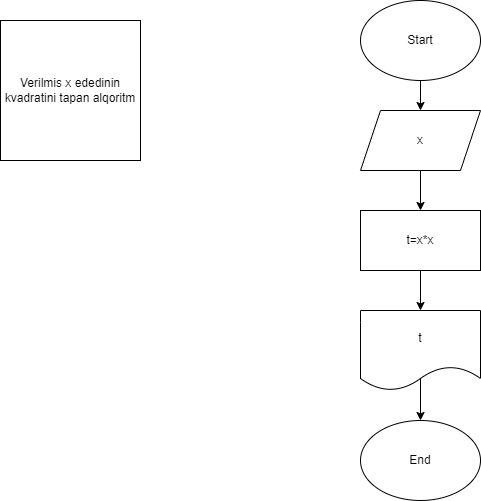

The diagram above was exported from draw.io. Its source (the exported page's mxGraphModel, read from the mxfile embedded in the PNG):
<mxGraphModel dx="1050" dy="557" grid="1" gridSize="10" guides="1" tooltips="1" connect="1" arrows="1" fold="1" page="1" pageScale="1" pageWidth="850" pageHeight="1100" math="0" shadow="0">
  <root>
    <mxCell id="0" />
    <mxCell id="1" parent="0" />
    <mxCell id="RVi9jy3HETvROXufvgNl-1" value="Verilmis x ededinin kvadratini tapan alqoritm" style="whiteSpace=wrap;html=1;aspect=fixed;" vertex="1" parent="1">
      <mxGeometry x="50" y="40" width="140" height="140" as="geometry" />
    </mxCell>
    <mxCell id="RVi9jy3HETvROXufvgNl-2" value="End" style="ellipse;whiteSpace=wrap;html=1;" vertex="1" parent="1">
      <mxGeometry x="410" y="440" width="120" height="80" as="geometry" />
    </mxCell>
    <mxCell id="RVi9jy3HETvROXufvgNl-8" style="edgeStyle=orthogonalEdgeStyle;rounded=0;orthogonalLoop=1;jettySize=auto;html=1;exitX=0.5;exitY=1;exitDx=0;exitDy=0;entryX=0.5;entryY=0;entryDx=0;entryDy=0;" edge="1" parent="1" source="RVi9jy3HETvROXufvgNl-3" target="RVi9jy3HETvROXufvgNl-4">
      <mxGeometry relative="1" as="geometry" />
    </mxCell>
    <mxCell id="RVi9jy3HETvROXufvgNl-3" value="x" style="shape=parallelogram;perimeter=parallelogramPerimeter;whiteSpace=wrap;html=1;fixedSize=1;" vertex="1" parent="1">
      <mxGeometry x="410" y="130" width="120" height="60" as="geometry" />
    </mxCell>
    <mxCell id="RVi9jy3HETvROXufvgNl-9" style="edgeStyle=orthogonalEdgeStyle;rounded=0;orthogonalLoop=1;jettySize=auto;html=1;exitX=0.5;exitY=1;exitDx=0;exitDy=0;entryX=0.5;entryY=0;entryDx=0;entryDy=0;" edge="1" parent="1" source="RVi9jy3HETvROXufvgNl-4" target="RVi9jy3HETvROXufvgNl-6">
      <mxGeometry relative="1" as="geometry" />
    </mxCell>
    <mxCell id="RVi9jy3HETvROXufvgNl-4" value="t=x*x" style="rounded=0;whiteSpace=wrap;html=1;" vertex="1" parent="1">
      <mxGeometry x="410" y="230" width="120" height="60" as="geometry" />
    </mxCell>
    <mxCell id="RVi9jy3HETvROXufvgNl-7" style="edgeStyle=orthogonalEdgeStyle;rounded=0;orthogonalLoop=1;jettySize=auto;html=1;exitX=0.5;exitY=1;exitDx=0;exitDy=0;entryX=0.5;entryY=0;entryDx=0;entryDy=0;" edge="1" parent="1" source="RVi9jy3HETvROXufvgNl-5" target="RVi9jy3HETvROXufvgNl-3">
      <mxGeometry relative="1" as="geometry" />
    </mxCell>
    <mxCell id="RVi9jy3HETvROXufvgNl-5" value="Start" style="ellipse;whiteSpace=wrap;html=1;" vertex="1" parent="1">
      <mxGeometry x="410" y="20" width="120" height="80" as="geometry" />
    </mxCell>
    <mxCell id="RVi9jy3HETvROXufvgNl-10" style="edgeStyle=orthogonalEdgeStyle;rounded=0;orthogonalLoop=1;jettySize=auto;html=1;entryX=0.5;entryY=0;entryDx=0;entryDy=0;exitX=0.5;exitY=0.848;exitDx=0;exitDy=0;exitPerimeter=0;" edge="1" parent="1" source="RVi9jy3HETvROXufvgNl-6" target="RVi9jy3HETvROXufvgNl-2">
      <mxGeometry relative="1" as="geometry" />
    </mxCell>
    <mxCell id="RVi9jy3HETvROXufvgNl-6" value="t" style="shape=document;whiteSpace=wrap;html=1;boundedLbl=1;" vertex="1" parent="1">
      <mxGeometry x="410" y="330" width="120" height="80" as="geometry" />
    </mxCell>
  </root>
</mxGraphModel>